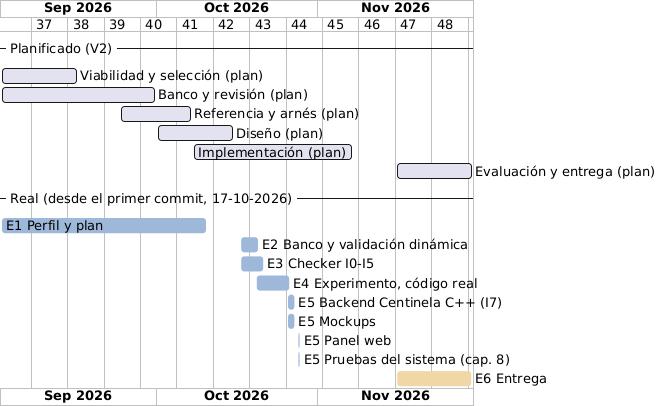

The diagram above was rendered by PlantUML. Its source (embedded in the PNG):
@startgantt
!include _estilo.iuml
printscale weekly
Project starts 2026-09-01
saturday are open
sunday are open
-- Planificado (V2) --
[Viabilidad y selección (plan)] starts 2026-09-01 and ends 2026-09-15
[Banco y revisión (plan)] starts 2026-09-01 and ends 2026-09-30
[Referencia y arnés (plan)] starts 2026-09-24 and ends 2026-10-07
[Diseño (plan)] starts 2026-10-01 and ends 2026-10-15
[Implementación (plan)] starts 2026-10-08 and ends 2026-11-07
[Evaluación y entrega (plan)] starts 2026-11-16 and ends 2026-11-30
-- Real (desde el primer commit, 17-10-2026) --
[E1 Perfil y plan] starts 2026-09-01 and ends 2026-10-10
[E2 Banco y validación dinámica] starts 2026-10-17 and ends 2026-10-20
[E3 Checker I0-I5] starts 2026-10-17 and ends 2026-10-21
[E4 Experimento, código real] starts 2026-10-20 and ends 2026-10-26
[E5 Backend Centinela C++ (I7)] starts 2026-10-26 and ends 2026-10-27
[E5 Mockups] starts 2026-10-26 and ends 2026-10-27
[E5 Panel web] starts 2026-10-28 and ends 2026-10-28
[E5 Pruebas del sistema (cap. 8)] starts 2026-10-28 and ends 2026-10-28
[E6 Entrega] starts 2026-11-16 and ends 2026-11-30
[E1 Perfil y plan] is colored in #9DB8D9
[E2 Banco y validación dinámica] is colored in #9DB8D9
[E3 Checker I0-I5] is colored in #9DB8D9
[E4 Experimento, código real] is colored in #9DB8D9
[E5 Backend Centinela C++ (I7)] is colored in #9DB8D9
[E5 Mockups] is colored in #9DB8D9
[E5 Panel web] is colored in #9DB8D9
[E5 Pruebas del sistema (cap. 8)] is colored in #9DB8D9
[E6 Entrega] is colored in #F2D7A6
@endgantt